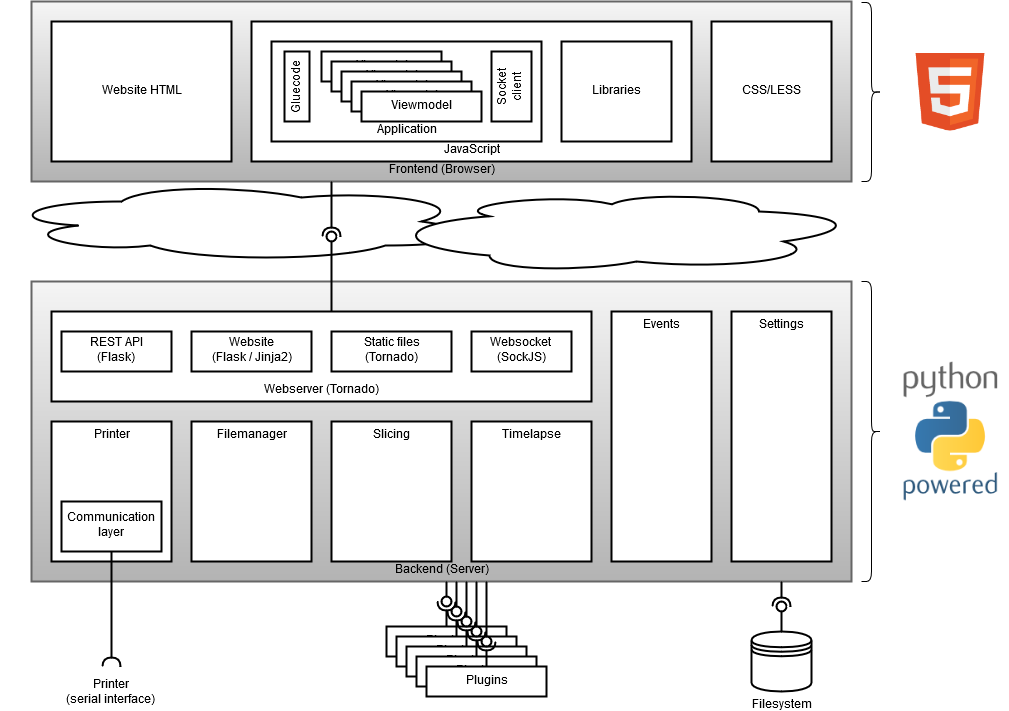

The diagram above was exported from draw.io. Its source (the exported page's mxGraphModel, read from the mxfile embedded in the PNG):
<mxGraphModel dx="1408" dy="755" grid="1" gridSize="10" guides="1" tooltips="1" connect="1" arrows="1" fold="1" page="1" pageScale="1" pageWidth="1169" pageHeight="826" background="#ffffff" math="0" shadow="0">
  <root>
    <mxCell id="0" />
    <mxCell id="1" parent="0" />
    <mxCell id="2" value="" style="ellipse;shape=cloud;whiteSpace=wrap;html=1;rounded=0;shadow=0;glass=0;comic=0;strokeWidth=2;align=center;" vertex="1" parent="1">
      <mxGeometry x="20" y="220" width="480" height="80" as="geometry" />
    </mxCell>
    <mxCell id="3" value="Backend (Server)" style="rounded=0;whiteSpace=wrap;html=1;strokeWidth=2;glass=0;comic=0;shadow=0;verticalAlign=bottom;gradientColor=#b3b3b3;fillColor=#f5f5f5;strokeColor=#666666;" vertex="1" parent="1">
      <mxGeometry x="50" y="320" width="820" height="300" as="geometry" />
    </mxCell>
    <mxCell id="4" value="Frontend (Browser)" style="whiteSpace=wrap;html=1;rounded=0;shadow=0;glass=0;comic=0;strokeWidth=2;verticalAlign=bottom;gradientColor=#b3b3b3;fillColor=#f5f5f5;strokeColor=#666666;" vertex="1" parent="1">
      <mxGeometry x="50" y="40" width="820" height="180" as="geometry" />
    </mxCell>
    <mxCell id="5" value="Webserver (Tornado)" style="whiteSpace=wrap;html=1;rounded=0;shadow=0;glass=0;comic=0;strokeWidth=2;verticalAlign=bottom;" vertex="1" parent="1">
      <mxGeometry x="70" y="350" width="540" height="90" as="geometry" />
    </mxCell>
    <mxCell id="6" value="Settings" style="whiteSpace=wrap;html=1;rounded=0;shadow=0;glass=0;comic=0;strokeWidth=2;verticalAlign=top;" vertex="1" parent="1">
      <mxGeometry x="750" y="350" width="100" height="250" as="geometry" />
    </mxCell>
    <mxCell id="7" value="Filemanager" style="whiteSpace=wrap;html=1;rounded=0;shadow=0;glass=0;comic=0;strokeWidth=2;verticalAlign=top;" vertex="1" parent="1">
      <mxGeometry x="210" y="460" width="120" height="140" as="geometry" />
    </mxCell>
    <mxCell id="8" value="REST API&lt;div&gt;(Flask)&lt;/div&gt;" style="whiteSpace=wrap;html=1;rounded=0;shadow=0;glass=0;comic=0;strokeWidth=2;" vertex="1" parent="1">
      <mxGeometry x="80" y="370" width="110" height="40" as="geometry" />
    </mxCell>
    <mxCell id="9" value="Websocket&amp;nbsp;&lt;div&gt;(SockJS)&lt;/div&gt;" style="whiteSpace=wrap;html=1;rounded=0;shadow=0;glass=0;comic=0;strokeWidth=2;" vertex="1" parent="1">
      <mxGeometry x="490" y="370" width="100" height="40" as="geometry" />
    </mxCell>
    <mxCell id="10" value="Printer" style="whiteSpace=wrap;html=1;rounded=0;shadow=0;glass=0;comic=0;strokeWidth=2;verticalAlign=top;" vertex="1" parent="1">
      <mxGeometry x="70" y="460" width="120" height="140" as="geometry" />
    </mxCell>
    <mxCell id="11" value="Communication &lt;br&gt;&lt;div&gt;layer&lt;/div&gt;" style="whiteSpace=wrap;html=1;rounded=0;shadow=0;glass=0;comic=0;strokeWidth=2;" vertex="1" parent="1">
      <mxGeometry x="80" y="540" width="100" height="50" as="geometry" />
    </mxCell>
    <mxCell id="12" value="Events" style="whiteSpace=wrap;html=1;rounded=0;shadow=0;glass=0;comic=0;strokeWidth=2;verticalAlign=top;" vertex="1" parent="1">
      <mxGeometry x="630" y="350" width="100" height="250" as="geometry" />
    </mxCell>
    <mxCell id="13" value="Timelapse" style="whiteSpace=wrap;html=1;rounded=0;shadow=0;glass=0;comic=0;strokeWidth=2;verticalAlign=top;" vertex="1" parent="1">
      <mxGeometry x="490" y="460" width="120" height="140" as="geometry" />
    </mxCell>
    <mxCell id="14" value="Slicing" style="whiteSpace=wrap;html=1;rounded=0;shadow=0;glass=0;comic=0;strokeWidth=2;verticalAlign=top;" vertex="1" parent="1">
      <mxGeometry x="350" y="460" width="120" height="140" as="geometry" />
    </mxCell>
    <mxCell id="15" value="Static files&lt;div&gt;(Tornado)&lt;/div&gt;" style="whiteSpace=wrap;html=1;rounded=0;shadow=0;glass=0;comic=0;strokeWidth=2;" vertex="1" parent="1">
      <mxGeometry x="350" y="370" width="120" height="40" as="geometry" />
    </mxCell>
    <mxCell id="16" value="" style="shape=lollipop;direction=east;html=1;rounded=0;shadow=0;glass=1;comic=0;strokeWidth=2;verticalAlign=top;horizontal=0;" vertex="1" parent="1">
      <mxGeometry x="345" y="270" width="10" height="80" as="geometry" />
    </mxCell>
    <mxCell id="17" value="&lt;div&gt;Printer&lt;/div&gt;&lt;div&gt;(serial interface)&lt;br&gt;&lt;/div&gt;" style="shape=requires;direction=west;html=1;rounded=0;shadow=0;glass=0;comic=0;strokeWidth=2;verticalAlign=top;horizontal=1;align=center;labelPosition=center;verticalLabelPosition=bottom;" vertex="1" parent="1">
      <mxGeometry x="120" y="590" width="20" height="120" as="geometry" />
    </mxCell>
    <mxCell id="18" value="Website&lt;div&gt;(Flask / Jinja2)&lt;/div&gt;" style="whiteSpace=wrap;html=1;rounded=0;shadow=0;glass=0;comic=0;strokeWidth=2;" vertex="1" parent="1">
      <mxGeometry x="210" y="370" width="120" height="40" as="geometry" />
    </mxCell>
    <mxCell id="19" value="Website HTML" style="whiteSpace=wrap;html=1;rounded=0;shadow=0;glass=0;comic=0;strokeWidth=2;align=center;" vertex="1" parent="1">
      <mxGeometry x="70" y="60" width="180" height="140" as="geometry" />
    </mxCell>
    <mxCell id="20" value="" style="shape=requires;direction=west;html=1;rounded=0;shadow=0;glass=0;comic=0;strokeWidth=2;align=center;" vertex="1" parent="1">
      <mxGeometry x="340" y="220" width="20" height="60" as="geometry" />
    </mxCell>
    <mxCell id="21" value="CSS/LESS" style="whiteSpace=wrap;html=1;rounded=0;shadow=0;glass=0;comic=0;strokeWidth=2;align=center;" vertex="1" parent="1">
      <mxGeometry x="730" y="60" width="120" height="140" as="geometry" />
    </mxCell>
    <mxCell id="22" value="JavaScript" style="whiteSpace=wrap;html=1;rounded=0;shadow=0;glass=0;comic=0;strokeWidth=2;align=center;verticalAlign=bottom;" vertex="1" parent="1">
      <mxGeometry x="270" y="60" width="440" height="140" as="geometry" />
    </mxCell>
    <mxCell id="23" value="Libraries" style="whiteSpace=wrap;html=1;rounded=0;shadow=0;glass=0;comic=0;strokeWidth=2;align=center;" vertex="1" parent="1">
      <mxGeometry x="580" y="80" width="110" height="100" as="geometry" />
    </mxCell>
    <mxCell id="24" value="Application" style="whiteSpace=wrap;html=1;rounded=0;shadow=0;glass=0;comic=0;strokeWidth=2;align=center;verticalAlign=bottom;" vertex="1" parent="1">
      <mxGeometry x="290" y="80" width="270" height="100" as="geometry" />
    </mxCell>
    <mxCell id="25" value="Viemodel" style="whiteSpace=wrap;html=1;rounded=0;shadow=0;glass=0;comic=0;strokeWidth=2;align=center;" vertex="1" parent="1">
      <mxGeometry x="340" y="90" width="120" height="30" as="geometry" />
    </mxCell>
    <mxCell id="26" value="Viemodel" style="whiteSpace=wrap;html=1;rounded=0;shadow=0;glass=0;comic=0;strokeWidth=2;align=center;" vertex="1" parent="1">
      <mxGeometry x="350" y="100" width="120" height="30" as="geometry" />
    </mxCell>
    <mxCell id="27" value="Viemodel" style="whiteSpace=wrap;html=1;rounded=0;shadow=0;glass=0;comic=0;strokeWidth=2;align=center;" vertex="1" parent="1">
      <mxGeometry x="360" y="110" width="120" height="30" as="geometry" />
    </mxCell>
    <mxCell id="28" value="Viemodel" style="whiteSpace=wrap;html=1;rounded=0;shadow=0;glass=0;comic=0;strokeWidth=2;align=center;" vertex="1" parent="1">
      <mxGeometry x="370" y="120" width="120" height="30" as="geometry" />
    </mxCell>
    <mxCell id="29" value="Viewmodel" style="whiteSpace=wrap;html=1;rounded=0;shadow=0;glass=0;comic=0;strokeWidth=2;align=center;" vertex="1" parent="1">
      <mxGeometry x="380" y="130" width="120" height="30" as="geometry" />
    </mxCell>
    <mxCell id="30" value="Gluecode" style="whiteSpace=wrap;html=1;rounded=0;shadow=0;glass=0;comic=0;strokeWidth=2;align=center;horizontal=0;" vertex="1" parent="1">
      <mxGeometry x="303" y="90" width="25" height="70" as="geometry" />
    </mxCell>
    <mxCell id="31" value="Socket client" style="whiteSpace=wrap;html=1;rounded=0;shadow=0;glass=0;comic=0;strokeWidth=2;align=center;horizontal=0;" vertex="1" parent="1">
      <mxGeometry x="510" y="90" width="40" height="70" as="geometry" />
    </mxCell>
    <mxCell id="32" value="" style="ellipse;shape=cloud;whiteSpace=wrap;html=1;rounded=0;shadow=0;glass=0;comic=0;strokeWidth=2;align=center;direction=south;" vertex="1" parent="1">
      <mxGeometry x="410" y="230" width="490" height="80" as="geometry" />
    </mxCell>
    <mxCell id="33" value="Filesystem" style="shape=datastore;whiteSpace=wrap;html=1;strokeWidth=2;verticalAlign=top;labelPosition=center;verticalLabelPosition=bottom;align=center;" vertex="1" parent="1">
      <mxGeometry x="770" y="670" width="60" height="60" as="geometry" />
    </mxCell>
    <mxCell id="34" value="" style="shape=lollipop;direction=east;html=1;rounded=0;shadow=0;glass=1;comic=0;strokeWidth=2;verticalAlign=top;horizontal=0;" vertex="1" parent="1">
      <mxGeometry x="795" y="640" width="10" height="30" as="geometry" />
    </mxCell>
    <mxCell id="35" value="" style="shape=requires;direction=west;html=1;rounded=0;shadow=0;glass=0;comic=0;strokeWidth=2;align=center;" vertex="1" parent="1">
      <mxGeometry x="790" y="620" width="20" height="30" as="geometry" />
    </mxCell>
    <mxCell id="36" value="" style="group" vertex="1" connectable="0" parent="1">
      <mxGeometry x="405" y="620" width="160" height="115" as="geometry" />
    </mxCell>
    <mxCell id="37" value="&lt;div&gt;Plugins&lt;/div&gt;" style="whiteSpace=wrap;html=1;rounded=0;shadow=0;glass=0;comic=0;strokeWidth=2;align=center;" vertex="1" parent="36">
      <mxGeometry y="45" width="120" height="30" as="geometry" />
    </mxCell>
    <mxCell id="38" value="" style="shape=lollipop;direction=west;html=1;rounded=0;shadow=0;glass=1;comic=0;strokeWidth=2;verticalAlign=top;horizontal=0;" vertex="1" parent="36">
      <mxGeometry x="55" width="10" height="25" as="geometry" />
    </mxCell>
    <mxCell id="39" value="&lt;div&gt;Plugins&lt;/div&gt;" style="whiteSpace=wrap;html=1;rounded=0;shadow=0;glass=0;comic=0;strokeWidth=2;align=center;" vertex="1" parent="36">
      <mxGeometry x="10" y="55" width="120" height="30" as="geometry" />
    </mxCell>
    <mxCell id="40" value="&lt;div&gt;Plugins&lt;/div&gt;" style="whiteSpace=wrap;html=1;rounded=0;shadow=0;glass=0;comic=0;strokeWidth=2;align=center;" vertex="1" parent="36">
      <mxGeometry x="20" y="65" width="120" height="30" as="geometry" />
    </mxCell>
    <mxCell id="41" value="&lt;div&gt;Plugins&lt;/div&gt;" style="whiteSpace=wrap;html=1;rounded=0;shadow=0;glass=0;comic=0;strokeWidth=2;align=center;" vertex="1" parent="36">
      <mxGeometry x="30" y="75" width="120" height="30" as="geometry" />
    </mxCell>
    <mxCell id="42" value="&lt;div&gt;Plugins&lt;/div&gt;" style="whiteSpace=wrap;html=1;rounded=0;shadow=0;glass=0;comic=0;strokeWidth=2;align=center;" vertex="1" parent="36">
      <mxGeometry x="40" y="85" width="120" height="30" as="geometry" />
    </mxCell>
    <mxCell id="43" value="" style="shape=requires;direction=east;html=1;rounded=0;shadow=0;glass=0;comic=0;strokeWidth=2;align=center;" vertex="1" parent="36">
      <mxGeometry x="50" y="15" width="20" height="30" as="geometry" />
    </mxCell>
    <mxCell id="44" value="" style="shape=requires;direction=east;html=1;rounded=0;shadow=0;glass=0;comic=0;strokeWidth=2;align=center;" vertex="1" parent="36">
      <mxGeometry x="60" y="25" width="20" height="30" as="geometry" />
    </mxCell>
    <mxCell id="45" value="" style="shape=requires;direction=east;html=1;rounded=0;shadow=0;glass=0;comic=0;strokeWidth=2;align=center;" vertex="1" parent="36">
      <mxGeometry x="70" y="35" width="20" height="30" as="geometry" />
    </mxCell>
    <mxCell id="46" value="" style="shape=requires;direction=east;html=1;rounded=0;shadow=0;glass=0;comic=0;strokeWidth=2;align=center;" vertex="1" parent="36">
      <mxGeometry x="80" y="45" width="20" height="30" as="geometry" />
    </mxCell>
    <mxCell id="47" value="" style="shape=requires;direction=east;html=1;rounded=0;shadow=0;glass=0;comic=0;strokeWidth=2;align=center;" vertex="1" parent="36">
      <mxGeometry x="90" y="55" width="20" height="30" as="geometry" />
    </mxCell>
    <mxCell id="48" value="" style="shape=lollipop;direction=west;html=1;rounded=0;shadow=0;glass=1;comic=0;strokeWidth=2;verticalAlign=top;horizontal=0;" vertex="1" parent="36">
      <mxGeometry x="65" width="10" height="35" as="geometry" />
    </mxCell>
    <mxCell id="49" value="" style="shape=lollipop;direction=west;html=1;rounded=0;shadow=0;glass=1;comic=0;strokeWidth=2;verticalAlign=top;horizontal=0;" vertex="1" parent="36">
      <mxGeometry x="75" width="10" height="45" as="geometry" />
    </mxCell>
    <mxCell id="50" value="" style="shape=lollipop;direction=west;html=1;rounded=0;shadow=0;glass=1;comic=0;strokeWidth=2;verticalAlign=top;horizontal=0;" vertex="1" parent="36">
      <mxGeometry x="85" width="10" height="55" as="geometry" />
    </mxCell>
    <mxCell id="51" value="" style="shape=lollipop;direction=west;html=1;rounded=0;shadow=0;glass=1;comic=0;strokeWidth=2;verticalAlign=top;horizontal=0;" vertex="1" parent="36">
      <mxGeometry x="95" width="10" height="65" as="geometry" />
    </mxCell>
    <mxCell id="52" value="" style="shape=curlyBracket;whiteSpace=wrap;html=1;rounded=1;direction=west;" vertex="1" parent="1">
      <mxGeometry x="880" y="320" width="20" height="300" as="geometry" />
    </mxCell>
    <mxCell id="53" value="" style="shape=image;verticalLabelPosition=bottom;labelBackgroundColor=#ffffff;verticalAlign=top;aspect=fixed;imageAspect=0;image=data:image/png,(base64 omitted: 13240 chars);" vertex="1" parent="1">
      <mxGeometry x="911" y="394.5" width="116" height="151" as="geometry" />
    </mxCell>
    <mxCell id="54" value="" style="shape=image;verticalLabelPosition=bottom;labelBackgroundColor=#ffffff;verticalAlign=top;aspect=fixed;imageAspect=0;image=data:image/png,(base64 omitted: 3096 chars);" vertex="1" parent="1">
      <mxGeometry x="930" y="91.5" width="78" height="78" as="geometry" />
    </mxCell>
    <mxCell id="55" value="" style="shape=curlyBracket;whiteSpace=wrap;html=1;rounded=1;direction=west;" vertex="1" parent="1">
      <mxGeometry x="880" y="41" width="20" height="179" as="geometry" />
    </mxCell>
  </root>
</mxGraphModel>